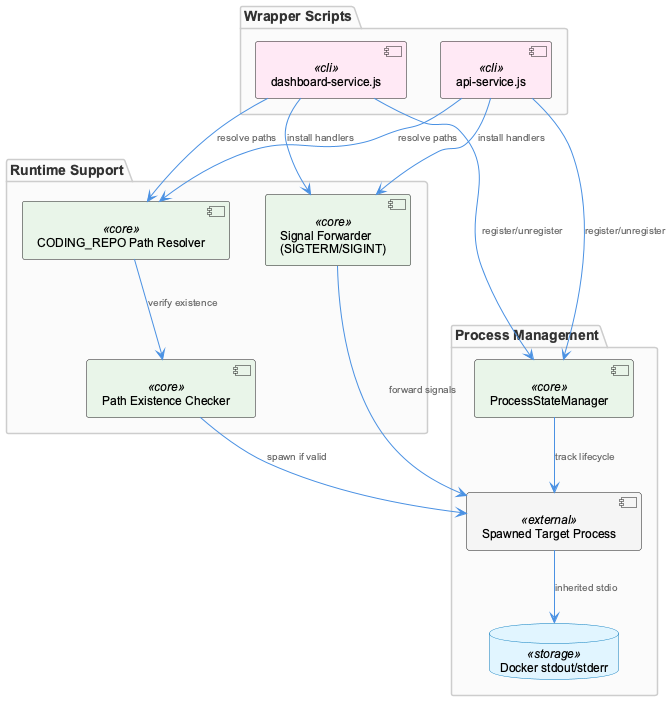

The diagram above was rendered by PlantUML. Its source (embedded in the PNG):
@startuml
!include /Users/Q284340/Agentic/coding/docs/puml/_standard-style.puml

package "Wrapper Scripts" {
  component "api-service.js" as api <<cli>>
  component "dashboard-service.js" as dash <<cli>>
}

package "Runtime Support" {
  component "CODING_REPO Path Resolver" as pathres <<core>>
  component "Path Existence Checker" as checker <<core>>
  component "Signal Forwarder\n(SIGTERM/SIGINT)" as sig <<core>>
}

package "Process Management" {
  component "Spawned Target Process" as target <<external>>
  component "ProcessStateManager" as psm <<core>>
  database "Docker stdout/stderr" as stdio <<storage>>
}

api --> pathres : "resolve paths"
dash --> pathres : "resolve paths"

pathres --> checker : "verify existence"
checker --> target : "spawn if valid"

target --> stdio : "inherited stdio"

api --> sig : "install handlers"
dash --> sig : "install handlers"
sig --> target : "forward signals"

api --> psm : "register/unregister"
dash --> psm : "register/unregister"
psm --> target : "track lifecycle"

@enduml